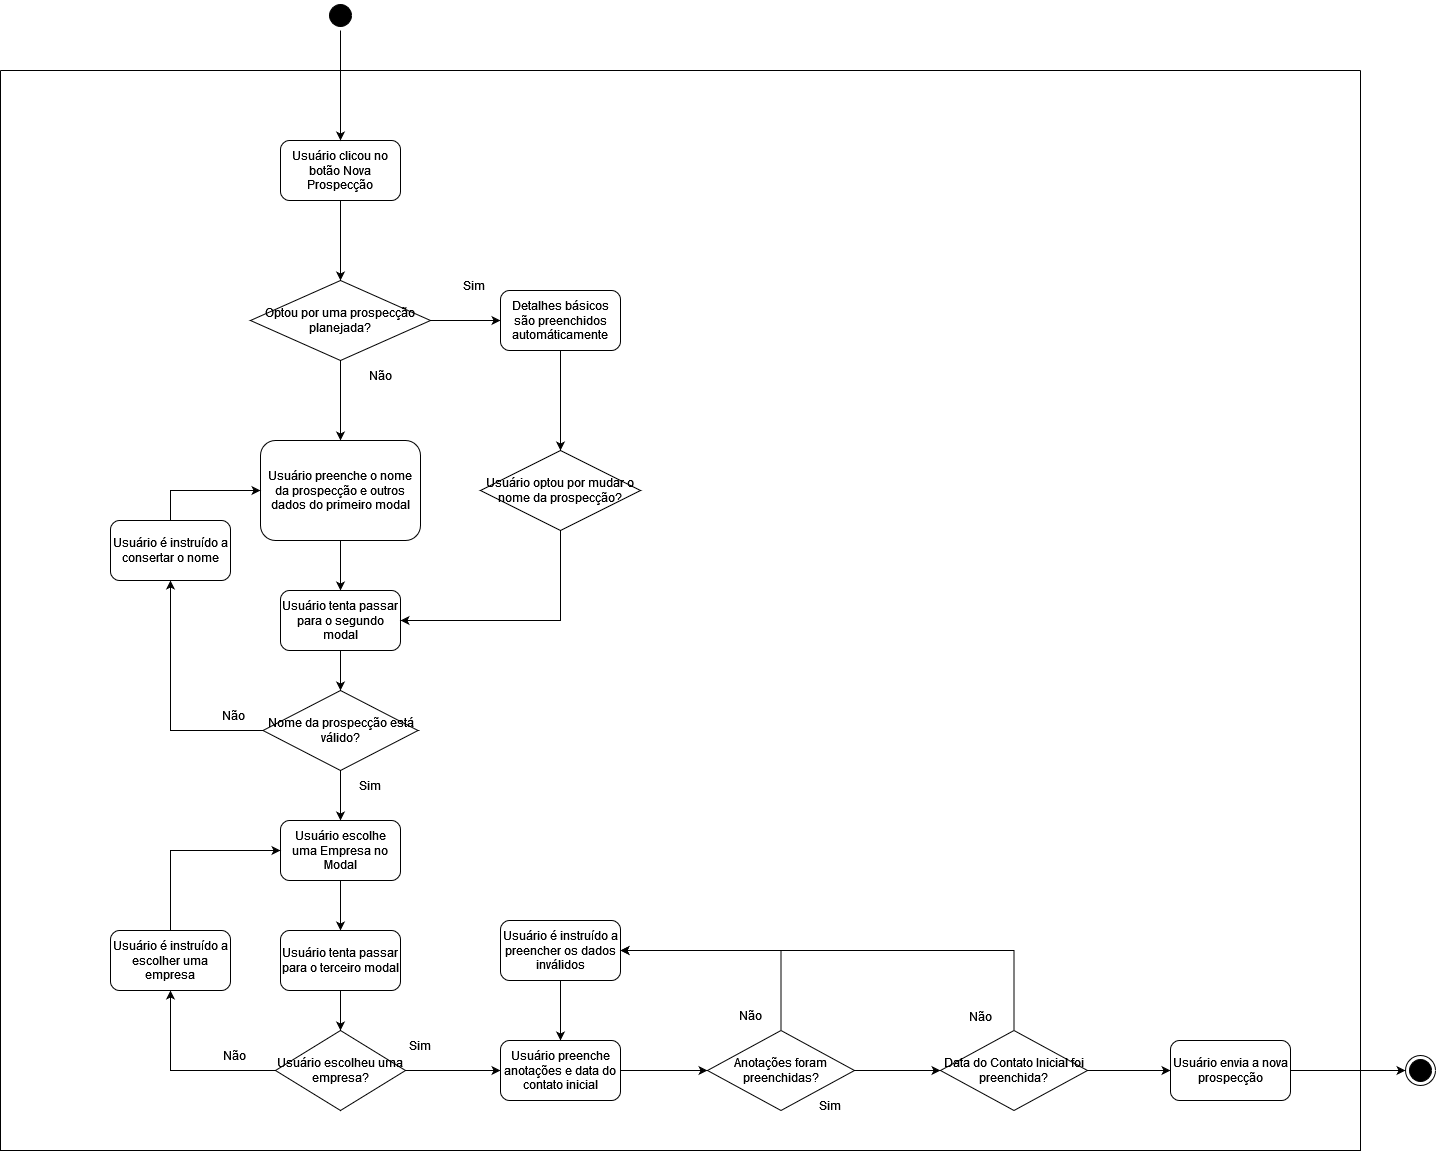

The diagram above was exported from draw.io. Its source (the exported page's mxGraphModel, read from the mxfile embedded in the PNG):
<mxGraphModel dx="1502" dy="1765" grid="1" gridSize="10" guides="1" tooltips="1" connect="1" arrows="1" fold="1" page="1" pageScale="1" pageWidth="827" pageHeight="1169" math="0" shadow="0">
  <root>
    <mxCell id="0" />
    <mxCell id="1" parent="0" />
    <mxCell id="Q0UdsqXWPpa9kZ5S-anC-33" style="edgeStyle=orthogonalEdgeStyle;rounded=0;orthogonalLoop=1;jettySize=auto;html=1;" parent="1" source="Q0UdsqXWPpa9kZ5S-anC-1" target="Q0UdsqXWPpa9kZ5S-anC-2" edge="1">
      <mxGeometry relative="1" as="geometry" />
    </mxCell>
    <mxCell id="Q0UdsqXWPpa9kZ5S-anC-1" value="Usuário clicou no botão Nova Prospecção" style="rounded=1;whiteSpace=wrap;html=1;" parent="1" vertex="1">
      <mxGeometry x="220" y="50" width="120" height="60" as="geometry" />
    </mxCell>
    <mxCell id="Q0UdsqXWPpa9kZ5S-anC-28" style="edgeStyle=orthogonalEdgeStyle;rounded=0;orthogonalLoop=1;jettySize=auto;html=1;" parent="1" source="Q0UdsqXWPpa9kZ5S-anC-2" target="Q0UdsqXWPpa9kZ5S-anC-5" edge="1">
      <mxGeometry relative="1" as="geometry" />
    </mxCell>
    <mxCell id="Q0UdsqXWPpa9kZ5S-anC-29" style="edgeStyle=orthogonalEdgeStyle;rounded=0;orthogonalLoop=1;jettySize=auto;html=1;" parent="1" source="Q0UdsqXWPpa9kZ5S-anC-2" target="Q0UdsqXWPpa9kZ5S-anC-6" edge="1">
      <mxGeometry relative="1" as="geometry" />
    </mxCell>
    <mxCell id="Q0UdsqXWPpa9kZ5S-anC-2" value="Optou por uma prospecção planejada?" style="rhombus;whiteSpace=wrap;html=1;" parent="1" vertex="1">
      <mxGeometry x="190" y="190" width="180" height="80" as="geometry" />
    </mxCell>
    <mxCell id="Q0UdsqXWPpa9kZ5S-anC-3" value="Não" style="text;html=1;strokeColor=none;fillColor=none;align=center;verticalAlign=middle;whiteSpace=wrap;rounded=0;" parent="1" vertex="1">
      <mxGeometry x="290" y="270" width="60" height="30" as="geometry" />
    </mxCell>
    <mxCell id="Q0UdsqXWPpa9kZ5S-anC-4" value="Sim" style="text;html=1;strokeColor=none;fillColor=none;align=center;verticalAlign=middle;whiteSpace=wrap;rounded=0;" parent="1" vertex="1">
      <mxGeometry x="384" y="180" width="60" height="30" as="geometry" />
    </mxCell>
    <mxCell id="Q0UdsqXWPpa9kZ5S-anC-16" style="edgeStyle=orthogonalEdgeStyle;rounded=0;orthogonalLoop=1;jettySize=auto;html=1;entryX=0.5;entryY=0;entryDx=0;entryDy=0;" parent="1" source="Q0UdsqXWPpa9kZ5S-anC-6" target="Q0UdsqXWPpa9kZ5S-anC-14" edge="1">
      <mxGeometry relative="1" as="geometry" />
    </mxCell>
    <mxCell id="Q0UdsqXWPpa9kZ5S-anC-6" value="Usuário preenche o nome da prospecção e outros dados do primeiro modal" style="rounded=1;whiteSpace=wrap;html=1;" parent="1" vertex="1">
      <mxGeometry x="200" y="350" width="160" height="100" as="geometry" />
    </mxCell>
    <mxCell id="Q0UdsqXWPpa9kZ5S-anC-11" style="edgeStyle=orthogonalEdgeStyle;rounded=0;orthogonalLoop=1;jettySize=auto;html=1;" parent="1" source="Q0UdsqXWPpa9kZ5S-anC-7" target="Q0UdsqXWPpa9kZ5S-anC-10" edge="1">
      <mxGeometry relative="1" as="geometry" />
    </mxCell>
    <mxCell id="Q0UdsqXWPpa9kZ5S-anC-18" style="edgeStyle=orthogonalEdgeStyle;rounded=0;orthogonalLoop=1;jettySize=auto;html=1;" parent="1" source="Q0UdsqXWPpa9kZ5S-anC-7" target="Q0UdsqXWPpa9kZ5S-anC-17" edge="1">
      <mxGeometry relative="1" as="geometry" />
    </mxCell>
    <mxCell id="Q0UdsqXWPpa9kZ5S-anC-7" value="Nome da prospecção está válido?" style="rhombus;whiteSpace=wrap;html=1;" parent="1" vertex="1">
      <mxGeometry x="202.5" y="600" width="155" height="80" as="geometry" />
    </mxCell>
    <mxCell id="Q0UdsqXWPpa9kZ5S-anC-9" value="Não" style="text;html=1;strokeColor=none;fillColor=none;align=center;verticalAlign=middle;whiteSpace=wrap;rounded=0;" parent="1" vertex="1">
      <mxGeometry x="142.5" y="610" width="60" height="30" as="geometry" />
    </mxCell>
    <mxCell id="Q0UdsqXWPpa9kZ5S-anC-12" style="edgeStyle=orthogonalEdgeStyle;rounded=0;orthogonalLoop=1;jettySize=auto;html=1;" parent="1" source="Q0UdsqXWPpa9kZ5S-anC-10" target="Q0UdsqXWPpa9kZ5S-anC-6" edge="1">
      <mxGeometry relative="1" as="geometry">
        <Array as="points">
          <mxPoint x="110" y="400" />
        </Array>
      </mxGeometry>
    </mxCell>
    <mxCell id="Q0UdsqXWPpa9kZ5S-anC-10" value="Usuário é instruído a consertar o nome" style="rounded=1;whiteSpace=wrap;html=1;" parent="1" vertex="1">
      <mxGeometry x="50" y="430" width="120" height="60" as="geometry" />
    </mxCell>
    <mxCell id="Q0UdsqXWPpa9kZ5S-anC-15" style="edgeStyle=orthogonalEdgeStyle;rounded=0;orthogonalLoop=1;jettySize=auto;html=1;" parent="1" source="Q0UdsqXWPpa9kZ5S-anC-14" target="Q0UdsqXWPpa9kZ5S-anC-7" edge="1">
      <mxGeometry relative="1" as="geometry" />
    </mxCell>
    <mxCell id="Q0UdsqXWPpa9kZ5S-anC-14" value="Usuário tenta passar para o segundo modal" style="rounded=1;whiteSpace=wrap;html=1;" parent="1" vertex="1">
      <mxGeometry x="220" y="500" width="120" height="60" as="geometry" />
    </mxCell>
    <mxCell id="Q0UdsqXWPpa9kZ5S-anC-20" style="edgeStyle=orthogonalEdgeStyle;rounded=0;orthogonalLoop=1;jettySize=auto;html=1;" parent="1" source="Q0UdsqXWPpa9kZ5S-anC-17" target="Q0UdsqXWPpa9kZ5S-anC-19" edge="1">
      <mxGeometry relative="1" as="geometry" />
    </mxCell>
    <mxCell id="Q0UdsqXWPpa9kZ5S-anC-17" value="Usuário escolhe uma Empresa no Modal" style="rounded=1;whiteSpace=wrap;html=1;" parent="1" vertex="1">
      <mxGeometry x="220" y="730" width="120" height="60" as="geometry" />
    </mxCell>
    <mxCell id="Q0UdsqXWPpa9kZ5S-anC-25" style="edgeStyle=orthogonalEdgeStyle;rounded=0;orthogonalLoop=1;jettySize=auto;html=1;" parent="1" source="Q0UdsqXWPpa9kZ5S-anC-19" target="Q0UdsqXWPpa9kZ5S-anC-21" edge="1">
      <mxGeometry relative="1" as="geometry" />
    </mxCell>
    <mxCell id="Q0UdsqXWPpa9kZ5S-anC-19" value="Usuário tenta passar para o terceiro modal" style="rounded=1;whiteSpace=wrap;html=1;" parent="1" vertex="1">
      <mxGeometry x="220" y="840" width="120" height="60" as="geometry" />
    </mxCell>
    <mxCell id="Q0UdsqXWPpa9kZ5S-anC-23" style="edgeStyle=orthogonalEdgeStyle;rounded=0;orthogonalLoop=1;jettySize=auto;html=1;" parent="1" source="Q0UdsqXWPpa9kZ5S-anC-21" target="Q0UdsqXWPpa9kZ5S-anC-22" edge="1">
      <mxGeometry relative="1" as="geometry" />
    </mxCell>
    <mxCell id="Q0UdsqXWPpa9kZ5S-anC-41" style="edgeStyle=orthogonalEdgeStyle;rounded=0;orthogonalLoop=1;jettySize=auto;html=1;" parent="1" source="Q0UdsqXWPpa9kZ5S-anC-21" target="Q0UdsqXWPpa9kZ5S-anC-40" edge="1">
      <mxGeometry relative="1" as="geometry" />
    </mxCell>
    <mxCell id="Q0UdsqXWPpa9kZ5S-anC-21" value="Usuário escolheu uma empresa?" style="rhombus;whiteSpace=wrap;html=1;" parent="1" vertex="1">
      <mxGeometry x="215" y="940" width="130" height="80" as="geometry" />
    </mxCell>
    <mxCell id="Q0UdsqXWPpa9kZ5S-anC-24" style="edgeStyle=orthogonalEdgeStyle;rounded=0;orthogonalLoop=1;jettySize=auto;html=1;" parent="1" source="Q0UdsqXWPpa9kZ5S-anC-22" target="Q0UdsqXWPpa9kZ5S-anC-17" edge="1">
      <mxGeometry relative="1" as="geometry">
        <Array as="points">
          <mxPoint x="110" y="760" />
        </Array>
      </mxGeometry>
    </mxCell>
    <mxCell id="Q0UdsqXWPpa9kZ5S-anC-22" value="Usuário é instruído a escolher uma empresa" style="rounded=1;whiteSpace=wrap;html=1;" parent="1" vertex="1">
      <mxGeometry x="50" y="840" width="120" height="60" as="geometry" />
    </mxCell>
    <mxCell id="Q0UdsqXWPpa9kZ5S-anC-26" value="Não" style="text;html=1;strokeColor=none;fillColor=none;align=center;verticalAlign=middle;whiteSpace=wrap;rounded=0;" parent="1" vertex="1">
      <mxGeometry x="143.5" y="950" width="60" height="30" as="geometry" />
    </mxCell>
    <mxCell id="Q0UdsqXWPpa9kZ5S-anC-27" value="Sim" style="text;html=1;strokeColor=none;fillColor=none;align=center;verticalAlign=middle;whiteSpace=wrap;rounded=0;" parent="1" vertex="1">
      <mxGeometry x="280" y="680" width="60" height="30" as="geometry" />
    </mxCell>
    <mxCell id="Q0UdsqXWPpa9kZ5S-anC-31" style="edgeStyle=orthogonalEdgeStyle;rounded=0;orthogonalLoop=1;jettySize=auto;html=1;entryX=1;entryY=0.5;entryDx=0;entryDy=0;exitX=0.5;exitY=1;exitDx=0;exitDy=0;" parent="1" source="Q0UdsqXWPpa9kZ5S-anC-30" target="Q0UdsqXWPpa9kZ5S-anC-14" edge="1">
      <mxGeometry relative="1" as="geometry">
        <Array as="points">
          <mxPoint x="500" y="530" />
        </Array>
      </mxGeometry>
    </mxCell>
    <mxCell id="Q0UdsqXWPpa9kZ5S-anC-34" value="" style="swimlane;startSize=0;" parent="1" vertex="1">
      <mxGeometry x="-60" y="-20" width="1360" height="1080" as="geometry" />
    </mxCell>
    <mxCell id="Q0UdsqXWPpa9kZ5S-anC-5" value="Detalhes básicos são preenchidos automáticamente" style="rounded=1;whiteSpace=wrap;html=1;" parent="Q0UdsqXWPpa9kZ5S-anC-34" vertex="1">
      <mxGeometry x="500" y="220" width="120" height="60" as="geometry" />
    </mxCell>
    <mxCell id="Q0UdsqXWPpa9kZ5S-anC-30" value="Usuário optou por mudar o nome da prospecção?" style="rhombus;whiteSpace=wrap;html=1;" parent="Q0UdsqXWPpa9kZ5S-anC-34" vertex="1">
      <mxGeometry x="480" y="380" width="160" height="80" as="geometry" />
    </mxCell>
    <mxCell id="Q0UdsqXWPpa9kZ5S-anC-32" style="edgeStyle=orthogonalEdgeStyle;rounded=0;orthogonalLoop=1;jettySize=auto;html=1;" parent="Q0UdsqXWPpa9kZ5S-anC-34" source="Q0UdsqXWPpa9kZ5S-anC-5" target="Q0UdsqXWPpa9kZ5S-anC-30" edge="1">
      <mxGeometry relative="1" as="geometry" />
    </mxCell>
    <mxCell id="Q0UdsqXWPpa9kZ5S-anC-43" style="edgeStyle=orthogonalEdgeStyle;rounded=0;orthogonalLoop=1;jettySize=auto;html=1;" parent="Q0UdsqXWPpa9kZ5S-anC-34" source="Q0UdsqXWPpa9kZ5S-anC-40" target="Q0UdsqXWPpa9kZ5S-anC-42" edge="1">
      <mxGeometry relative="1" as="geometry" />
    </mxCell>
    <mxCell id="Q0UdsqXWPpa9kZ5S-anC-40" value="Usuário preenche anotações e data do contato inicial" style="rounded=1;whiteSpace=wrap;html=1;" parent="Q0UdsqXWPpa9kZ5S-anC-34" vertex="1">
      <mxGeometry x="500" y="970" width="120" height="60" as="geometry" />
    </mxCell>
    <mxCell id="Q0UdsqXWPpa9kZ5S-anC-53" style="edgeStyle=orthogonalEdgeStyle;rounded=0;orthogonalLoop=1;jettySize=auto;html=1;" parent="Q0UdsqXWPpa9kZ5S-anC-34" source="Q0UdsqXWPpa9kZ5S-anC-42" target="Q0UdsqXWPpa9kZ5S-anC-52" edge="1">
      <mxGeometry relative="1" as="geometry" />
    </mxCell>
    <mxCell id="Q0UdsqXWPpa9kZ5S-anC-57" style="edgeStyle=orthogonalEdgeStyle;rounded=0;orthogonalLoop=1;jettySize=auto;html=1;entryX=1;entryY=0.5;entryDx=0;entryDy=0;" parent="Q0UdsqXWPpa9kZ5S-anC-34" source="Q0UdsqXWPpa9kZ5S-anC-42" target="Q0UdsqXWPpa9kZ5S-anC-44" edge="1">
      <mxGeometry relative="1" as="geometry">
        <Array as="points">
          <mxPoint x="781" y="880" />
        </Array>
      </mxGeometry>
    </mxCell>
    <mxCell id="Q0UdsqXWPpa9kZ5S-anC-42" value="Anotações foram preenchidas?" style="rhombus;whiteSpace=wrap;html=1;" parent="Q0UdsqXWPpa9kZ5S-anC-34" vertex="1">
      <mxGeometry x="707" y="960" width="147" height="80" as="geometry" />
    </mxCell>
    <mxCell id="Q0UdsqXWPpa9kZ5S-anC-46" style="edgeStyle=orthogonalEdgeStyle;rounded=0;orthogonalLoop=1;jettySize=auto;html=1;" parent="Q0UdsqXWPpa9kZ5S-anC-34" source="Q0UdsqXWPpa9kZ5S-anC-44" target="Q0UdsqXWPpa9kZ5S-anC-40" edge="1">
      <mxGeometry relative="1" as="geometry" />
    </mxCell>
    <mxCell id="Q0UdsqXWPpa9kZ5S-anC-44" value="Usuário é instruído a preencher os dados inválidos" style="rounded=1;whiteSpace=wrap;html=1;" parent="Q0UdsqXWPpa9kZ5S-anC-34" vertex="1">
      <mxGeometry x="500" y="850" width="120" height="60" as="geometry" />
    </mxCell>
    <mxCell id="Q0UdsqXWPpa9kZ5S-anC-48" value="Não" style="text;html=1;strokeColor=none;fillColor=none;align=center;verticalAlign=middle;whiteSpace=wrap;rounded=0;" parent="Q0UdsqXWPpa9kZ5S-anC-34" vertex="1">
      <mxGeometry x="720" y="930" width="60" height="30" as="geometry" />
    </mxCell>
    <mxCell id="Q0UdsqXWPpa9kZ5S-anC-49" value="Sim" style="text;html=1;strokeColor=none;fillColor=none;align=center;verticalAlign=middle;whiteSpace=wrap;rounded=0;" parent="Q0UdsqXWPpa9kZ5S-anC-34" vertex="1">
      <mxGeometry x="800" y="1020" width="60" height="30" as="geometry" />
    </mxCell>
    <mxCell id="Q0UdsqXWPpa9kZ5S-anC-50" value="Sim" style="text;html=1;strokeColor=none;fillColor=none;align=center;verticalAlign=middle;whiteSpace=wrap;rounded=0;" parent="Q0UdsqXWPpa9kZ5S-anC-34" vertex="1">
      <mxGeometry x="390" y="960" width="60" height="30" as="geometry" />
    </mxCell>
    <mxCell id="Q0UdsqXWPpa9kZ5S-anC-59" style="edgeStyle=orthogonalEdgeStyle;rounded=0;orthogonalLoop=1;jettySize=auto;html=1;entryX=1;entryY=0.5;entryDx=0;entryDy=0;" parent="Q0UdsqXWPpa9kZ5S-anC-34" source="Q0UdsqXWPpa9kZ5S-anC-52" target="Q0UdsqXWPpa9kZ5S-anC-44" edge="1">
      <mxGeometry relative="1" as="geometry">
        <Array as="points">
          <mxPoint x="1013" y="880" />
        </Array>
      </mxGeometry>
    </mxCell>
    <mxCell id="Q0UdsqXWPpa9kZ5S-anC-62" style="edgeStyle=orthogonalEdgeStyle;rounded=0;orthogonalLoop=1;jettySize=auto;html=1;" parent="Q0UdsqXWPpa9kZ5S-anC-34" source="Q0UdsqXWPpa9kZ5S-anC-52" target="Q0UdsqXWPpa9kZ5S-anC-61" edge="1">
      <mxGeometry relative="1" as="geometry" />
    </mxCell>
    <mxCell id="Q0UdsqXWPpa9kZ5S-anC-52" value="Data do Contato Inicial foi preenchida?" style="rhombus;whiteSpace=wrap;html=1;" parent="Q0UdsqXWPpa9kZ5S-anC-34" vertex="1">
      <mxGeometry x="940" y="960" width="147" height="80" as="geometry" />
    </mxCell>
    <mxCell id="Q0UdsqXWPpa9kZ5S-anC-60" value="Não" style="text;html=1;strokeColor=none;fillColor=none;align=center;verticalAlign=middle;whiteSpace=wrap;rounded=0;" parent="Q0UdsqXWPpa9kZ5S-anC-34" vertex="1">
      <mxGeometry x="950" y="931" width="60" height="30" as="geometry" />
    </mxCell>
    <mxCell id="Q0UdsqXWPpa9kZ5S-anC-61" value="Usuário envia a nova prospecção" style="rounded=1;whiteSpace=wrap;html=1;" parent="Q0UdsqXWPpa9kZ5S-anC-34" vertex="1">
      <mxGeometry x="1170" y="970" width="120" height="60" as="geometry" />
    </mxCell>
    <mxCell id="Q0UdsqXWPpa9kZ5S-anC-35" value="" style="ellipse;html=1;shape=endState;fillColor=#000000;strokeColor=#000000;" parent="1" vertex="1">
      <mxGeometry x="1345" y="965" width="30" height="30" as="geometry" />
    </mxCell>
    <mxCell id="Q0UdsqXWPpa9kZ5S-anC-39" style="edgeStyle=orthogonalEdgeStyle;rounded=0;orthogonalLoop=1;jettySize=auto;html=1;" parent="1" source="Q0UdsqXWPpa9kZ5S-anC-37" target="Q0UdsqXWPpa9kZ5S-anC-1" edge="1">
      <mxGeometry relative="1" as="geometry" />
    </mxCell>
    <mxCell id="Q0UdsqXWPpa9kZ5S-anC-37" value="" style="ellipse;html=1;shape=startState;fillColor=#000000;strokeColor=#000000;" parent="1" vertex="1">
      <mxGeometry x="265" y="-90" width="30" height="30" as="geometry" />
    </mxCell>
    <mxCell id="Q0UdsqXWPpa9kZ5S-anC-64" style="edgeStyle=orthogonalEdgeStyle;rounded=0;orthogonalLoop=1;jettySize=auto;html=1;entryX=0;entryY=0.5;entryDx=0;entryDy=0;" parent="1" source="Q0UdsqXWPpa9kZ5S-anC-61" target="Q0UdsqXWPpa9kZ5S-anC-35" edge="1">
      <mxGeometry relative="1" as="geometry" />
    </mxCell>
  </root>
</mxGraphModel>